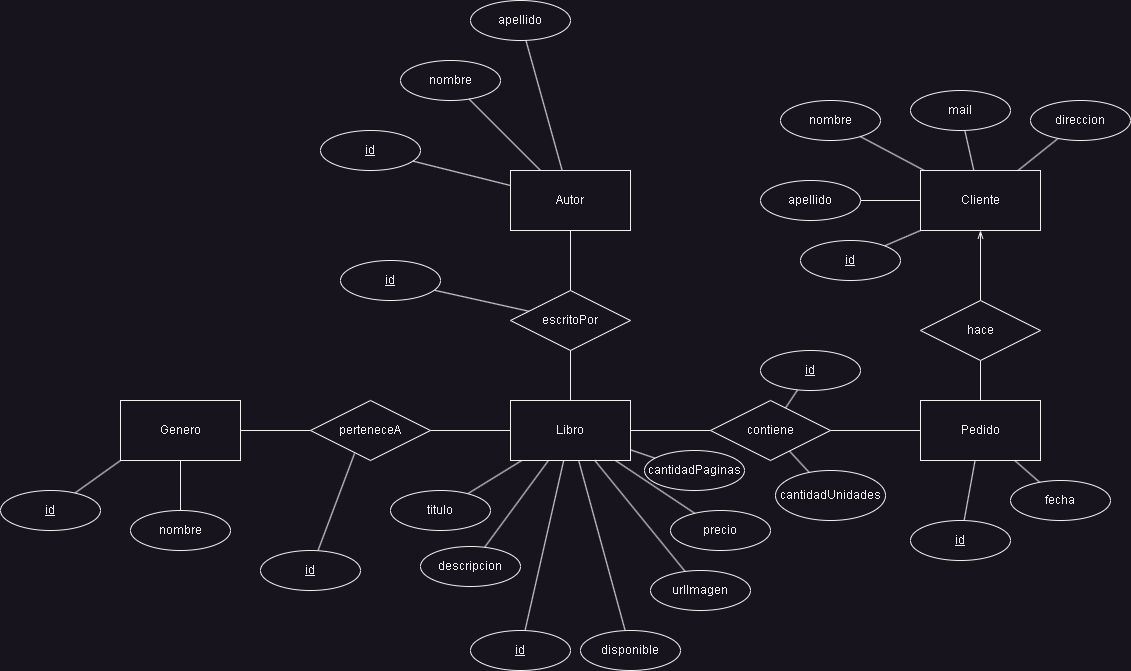

The diagram above was exported from draw.io. Its source (the exported page's mxGraphModel, read from the mxfile embedded in the PNG):
<mxGraphModel dx="1737" dy="1652" grid="1" gridSize="10" guides="1" tooltips="1" connect="1" arrows="1" fold="1" page="1" pageScale="1" pageWidth="827" pageHeight="1169" math="0" shadow="0">
  <root>
    <mxCell id="0" />
    <mxCell id="1" parent="0" />
    <mxCell id="TZaHSx6t6qiWYMtBrDA_-4" style="edgeStyle=orthogonalEdgeStyle;rounded=0;orthogonalLoop=1;jettySize=auto;html=1;endArrow=none;endFill=0;" parent="1" source="f7fMBdd6xDP5Zz10MhCb-1" target="TZaHSx6t6qiWYMtBrDA_-3" edge="1">
      <mxGeometry relative="1" as="geometry" />
    </mxCell>
    <mxCell id="TZaHSx6t6qiWYMtBrDA_-7" style="edgeStyle=orthogonalEdgeStyle;rounded=0;orthogonalLoop=1;jettySize=auto;html=1;endArrow=none;endFill=0;" parent="1" source="f7fMBdd6xDP5Zz10MhCb-1" target="TZaHSx6t6qiWYMtBrDA_-1" edge="1">
      <mxGeometry relative="1" as="geometry" />
    </mxCell>
    <mxCell id="TZaHSx6t6qiWYMtBrDA_-15" style="rounded=0;orthogonalLoop=1;jettySize=auto;html=1;endArrow=none;endFill=0;" parent="1" source="f7fMBdd6xDP5Zz10MhCb-1" target="TZaHSx6t6qiWYMtBrDA_-16" edge="1">
      <mxGeometry relative="1" as="geometry">
        <mxPoint x="190" y="-560" as="targetPoint" />
      </mxGeometry>
    </mxCell>
    <mxCell id="dOHBk4sqbtMi8CPwRrBX-1" style="rounded=0;orthogonalLoop=1;jettySize=auto;html=1;endArrow=none;endFill=0;" parent="1" source="f7fMBdd6xDP5Zz10MhCb-1" target="dOHBk4sqbtMi8CPwRrBX-2" edge="1">
      <mxGeometry relative="1" as="geometry">
        <mxPoint x="290" y="-530" as="targetPoint" />
      </mxGeometry>
    </mxCell>
    <mxCell id="f7fMBdd6xDP5Zz10MhCb-1" value="Libro" style="rounded=0;whiteSpace=wrap;html=1;" parent="1" vertex="1">
      <mxGeometry x="180" y="-730" width="120" height="60" as="geometry" />
    </mxCell>
    <mxCell id="M5qeZ78qWwVbb4U9QfWi-2" style="rounded=0;orthogonalLoop=1;jettySize=auto;html=1;endArrow=none;endFill=0;" parent="1" source="f7fMBdd6xDP5Zz10MhCb-2" target="M5qeZ78qWwVbb4U9QfWi-1" edge="1">
      <mxGeometry relative="1" as="geometry" />
    </mxCell>
    <mxCell id="wLXFguvXwop3PgDiCCrX-1" style="rounded=0;orthogonalLoop=1;jettySize=auto;html=1;endArrow=none;endFill=0;" parent="1" source="f7fMBdd6xDP5Zz10MhCb-2" target="wLXFguvXwop3PgDiCCrX-2" edge="1">
      <mxGeometry relative="1" as="geometry">
        <mxPoint x="1120" y="-710" as="targetPoint" />
      </mxGeometry>
    </mxCell>
    <mxCell id="f7fMBdd6xDP5Zz10MhCb-2" value="Cliente" style="rounded=0;whiteSpace=wrap;html=1;" parent="1" vertex="1">
      <mxGeometry x="590" y="-960" width="120" height="60" as="geometry" />
    </mxCell>
    <mxCell id="TZaHSx6t6qiWYMtBrDA_-10" style="rounded=0;orthogonalLoop=1;jettySize=auto;html=1;endArrow=none;endFill=0;" parent="1" source="f7fMBdd6xDP5Zz10MhCb-3" target="TZaHSx6t6qiWYMtBrDA_-14" edge="1">
      <mxGeometry relative="1" as="geometry">
        <mxPoint x="-150" y="-600" as="targetPoint" />
      </mxGeometry>
    </mxCell>
    <mxCell id="f7fMBdd6xDP5Zz10MhCb-3" value="Genero" style="rounded=0;whiteSpace=wrap;html=1;" parent="1" vertex="1">
      <mxGeometry x="-210" y="-730" width="120" height="60" as="geometry" />
    </mxCell>
    <mxCell id="f7fMBdd6xDP5Zz10MhCb-4" value="Pedido" style="rounded=0;whiteSpace=wrap;html=1;" parent="1" vertex="1">
      <mxGeometry x="590" y="-730" width="120" height="60" as="geometry" />
    </mxCell>
    <mxCell id="TZaHSx6t6qiWYMtBrDA_-8" style="edgeStyle=orthogonalEdgeStyle;rounded=0;orthogonalLoop=1;jettySize=auto;html=1;endArrow=none;endFill=0;" parent="1" source="TZaHSx6t6qiWYMtBrDA_-1" target="f7fMBdd6xDP5Zz10MhCb-3" edge="1">
      <mxGeometry relative="1" as="geometry" />
    </mxCell>
    <mxCell id="TZaHSx6t6qiWYMtBrDA_-1" value="perteneceA" style="shape=rhombus;perimeter=rhombusPerimeter;whiteSpace=wrap;html=1;align=center;" parent="1" vertex="1">
      <mxGeometry x="-20" y="-730" width="120" height="60" as="geometry" />
    </mxCell>
    <mxCell id="TZaHSx6t6qiWYMtBrDA_-6" style="edgeStyle=orthogonalEdgeStyle;rounded=0;orthogonalLoop=1;jettySize=auto;html=1;endArrow=none;endFill=0;" parent="1" source="TZaHSx6t6qiWYMtBrDA_-2" target="f7fMBdd6xDP5Zz10MhCb-4" edge="1">
      <mxGeometry relative="1" as="geometry" />
    </mxCell>
    <mxCell id="TZaHSx6t6qiWYMtBrDA_-9" style="edgeStyle=orthogonalEdgeStyle;rounded=0;orthogonalLoop=1;jettySize=auto;html=1;endArrow=openThin;endFill=0;" parent="1" source="TZaHSx6t6qiWYMtBrDA_-2" target="f7fMBdd6xDP5Zz10MhCb-2" edge="1">
      <mxGeometry relative="1" as="geometry" />
    </mxCell>
    <mxCell id="TZaHSx6t6qiWYMtBrDA_-2" value="hace" style="shape=rhombus;perimeter=rhombusPerimeter;whiteSpace=wrap;html=1;align=center;" parent="1" vertex="1">
      <mxGeometry x="590" y="-830" width="120" height="60" as="geometry" />
    </mxCell>
    <mxCell id="TZaHSx6t6qiWYMtBrDA_-5" style="edgeStyle=orthogonalEdgeStyle;rounded=0;orthogonalLoop=1;jettySize=auto;html=1;endArrow=none;endFill=0;" parent="1" source="TZaHSx6t6qiWYMtBrDA_-3" target="f7fMBdd6xDP5Zz10MhCb-4" edge="1">
      <mxGeometry relative="1" as="geometry" />
    </mxCell>
    <mxCell id="TZaHSx6t6qiWYMtBrDA_-59" style="rounded=0;orthogonalLoop=1;jettySize=auto;html=1;endArrow=none;endFill=0;" parent="1" source="TZaHSx6t6qiWYMtBrDA_-3" target="TZaHSx6t6qiWYMtBrDA_-60" edge="1">
      <mxGeometry relative="1" as="geometry">
        <mxPoint x="450" y="-600" as="targetPoint" />
      </mxGeometry>
    </mxCell>
    <mxCell id="TZaHSx6t6qiWYMtBrDA_-3" value="contiene" style="shape=rhombus;perimeter=rhombusPerimeter;whiteSpace=wrap;html=1;align=center;" parent="1" vertex="1">
      <mxGeometry x="380" y="-730" width="120" height="60" as="geometry" />
    </mxCell>
    <mxCell id="TZaHSx6t6qiWYMtBrDA_-14" value="nombre" style="ellipse;whiteSpace=wrap;html=1;align=center;" parent="1" vertex="1">
      <mxGeometry x="-200" y="-620" width="100" height="40" as="geometry" />
    </mxCell>
    <mxCell id="TZaHSx6t6qiWYMtBrDA_-16" value="titulo" style="ellipse;whiteSpace=wrap;html=1;align=center;" parent="1" vertex="1">
      <mxGeometry x="60" y="-640" width="100" height="40" as="geometry" />
    </mxCell>
    <mxCell id="TZaHSx6t6qiWYMtBrDA_-17" style="rounded=0;orthogonalLoop=1;jettySize=auto;html=1;endArrow=none;endFill=0;" parent="1" source="f7fMBdd6xDP5Zz10MhCb-1" target="TZaHSx6t6qiWYMtBrDA_-19" edge="1">
      <mxGeometry relative="1" as="geometry">
        <mxPoint x="240" y="-580" as="targetPoint" />
        <mxPoint x="227" y="-660" as="sourcePoint" />
      </mxGeometry>
    </mxCell>
    <mxCell id="TZaHSx6t6qiWYMtBrDA_-19" value="descripcion" style="ellipse;whiteSpace=wrap;html=1;align=center;" parent="1" vertex="1">
      <mxGeometry x="90" y="-584" width="100" height="40" as="geometry" />
    </mxCell>
    <mxCell id="TZaHSx6t6qiWYMtBrDA_-21" value="nombre" style="ellipse;whiteSpace=wrap;html=1;align=center;" parent="1" vertex="1">
      <mxGeometry x="70" y="-1070" width="100" height="40" as="geometry" />
    </mxCell>
    <mxCell id="TZaHSx6t6qiWYMtBrDA_-22" value="Autor" style="rounded=0;whiteSpace=wrap;html=1;" parent="1" vertex="1">
      <mxGeometry x="180" y="-960" width="120" height="60" as="geometry" />
    </mxCell>
    <mxCell id="TZaHSx6t6qiWYMtBrDA_-23" value="escritoPor" style="shape=rhombus;perimeter=rhombusPerimeter;whiteSpace=wrap;html=1;align=center;" parent="1" vertex="1">
      <mxGeometry x="180" y="-840" width="120" height="60" as="geometry" />
    </mxCell>
    <mxCell id="TZaHSx6t6qiWYMtBrDA_-25" style="rounded=0;orthogonalLoop=1;jettySize=auto;html=1;endArrow=none;endFill=0;" parent="1" source="TZaHSx6t6qiWYMtBrDA_-23" target="f7fMBdd6xDP5Zz10MhCb-1" edge="1">
      <mxGeometry relative="1" as="geometry">
        <mxPoint x="181" y="-569" as="targetPoint" />
        <mxPoint x="233" y="-660" as="sourcePoint" />
      </mxGeometry>
    </mxCell>
    <mxCell id="TZaHSx6t6qiWYMtBrDA_-27" style="rounded=0;orthogonalLoop=1;jettySize=auto;html=1;endArrow=none;endFill=0;" parent="1" source="TZaHSx6t6qiWYMtBrDA_-22" target="TZaHSx6t6qiWYMtBrDA_-23" edge="1">
      <mxGeometry relative="1" as="geometry">
        <mxPoint x="250" y="-720" as="targetPoint" />
        <mxPoint x="250" y="-770" as="sourcePoint" />
      </mxGeometry>
    </mxCell>
    <mxCell id="TZaHSx6t6qiWYMtBrDA_-29" value="apellido" style="ellipse;whiteSpace=wrap;html=1;align=center;" parent="1" vertex="1">
      <mxGeometry x="140" y="-1130" width="100" height="40" as="geometry" />
    </mxCell>
    <mxCell id="TZaHSx6t6qiWYMtBrDA_-31" style="rounded=0;orthogonalLoop=1;jettySize=auto;html=1;endArrow=none;endFill=0;" parent="1" source="TZaHSx6t6qiWYMtBrDA_-21" target="TZaHSx6t6qiWYMtBrDA_-22" edge="1">
      <mxGeometry relative="1" as="geometry">
        <mxPoint x="147" y="-627" as="targetPoint" />
        <mxPoint x="201" y="-660" as="sourcePoint" />
      </mxGeometry>
    </mxCell>
    <mxCell id="TZaHSx6t6qiWYMtBrDA_-32" style="rounded=0;orthogonalLoop=1;jettySize=auto;html=1;endArrow=none;endFill=0;" parent="1" source="TZaHSx6t6qiWYMtBrDA_-29" target="TZaHSx6t6qiWYMtBrDA_-22" edge="1">
      <mxGeometry relative="1" as="geometry">
        <mxPoint x="220" y="-950" as="targetPoint" />
        <mxPoint x="149" y="-1021" as="sourcePoint" />
      </mxGeometry>
    </mxCell>
    <mxCell id="TZaHSx6t6qiWYMtBrDA_-33" value="&lt;u&gt;id&lt;/u&gt;" style="ellipse;whiteSpace=wrap;html=1;align=center;" parent="1" vertex="1">
      <mxGeometry x="-10" y="-1000" width="100" height="40" as="geometry" />
    </mxCell>
    <mxCell id="TZaHSx6t6qiWYMtBrDA_-35" style="rounded=0;orthogonalLoop=1;jettySize=auto;html=1;endArrow=none;endFill=0;" parent="1" source="TZaHSx6t6qiWYMtBrDA_-33" target="TZaHSx6t6qiWYMtBrDA_-22" edge="1">
      <mxGeometry relative="1" as="geometry">
        <mxPoint x="220" y="-950" as="targetPoint" />
        <mxPoint x="149" y="-1021" as="sourcePoint" />
      </mxGeometry>
    </mxCell>
    <mxCell id="TZaHSx6t6qiWYMtBrDA_-37" value="&lt;u&gt;id&lt;/u&gt;" style="ellipse;whiteSpace=wrap;html=1;align=center;" parent="1" vertex="1">
      <mxGeometry x="140" y="-500" width="100" height="40" as="geometry" />
    </mxCell>
    <mxCell id="TZaHSx6t6qiWYMtBrDA_-41" style="rounded=0;orthogonalLoop=1;jettySize=auto;html=1;endArrow=none;endFill=0;" parent="1" source="f7fMBdd6xDP5Zz10MhCb-1" target="TZaHSx6t6qiWYMtBrDA_-37" edge="1">
      <mxGeometry relative="1" as="geometry">
        <mxPoint x="181" y="-569" as="targetPoint" />
        <mxPoint x="233" y="-660" as="sourcePoint" />
      </mxGeometry>
    </mxCell>
    <mxCell id="TZaHSx6t6qiWYMtBrDA_-47" style="rounded=0;orthogonalLoop=1;jettySize=auto;html=1;endArrow=none;endFill=0;" parent="1" source="f7fMBdd6xDP5Zz10MhCb-4" target="TZaHSx6t6qiWYMtBrDA_-48" edge="1">
      <mxGeometry relative="1" as="geometry">
        <mxPoint x="730" y="-630" as="targetPoint" />
        <mxPoint x="663" y="-660" as="sourcePoint" />
      </mxGeometry>
    </mxCell>
    <mxCell id="TZaHSx6t6qiWYMtBrDA_-48" value="fecha" style="ellipse;whiteSpace=wrap;html=1;align=center;" parent="1" vertex="1">
      <mxGeometry x="680" y="-650" width="100" height="40" as="geometry" />
    </mxCell>
    <mxCell id="TZaHSx6t6qiWYMtBrDA_-51" value="nombre" style="ellipse;whiteSpace=wrap;html=1;align=center;" parent="1" vertex="1">
      <mxGeometry x="450" y="-1030" width="100" height="40" as="geometry" />
    </mxCell>
    <mxCell id="TZaHSx6t6qiWYMtBrDA_-52" style="rounded=0;orthogonalLoop=1;jettySize=auto;html=1;endArrow=none;endFill=0;" parent="1" source="TZaHSx6t6qiWYMtBrDA_-51" target="f7fMBdd6xDP5Zz10MhCb-2" edge="1">
      <mxGeometry relative="1" as="geometry">
        <mxPoint x="668" y="-494" as="targetPoint" />
        <mxPoint x="663" y="-560" as="sourcePoint" />
      </mxGeometry>
    </mxCell>
    <mxCell id="TZaHSx6t6qiWYMtBrDA_-53" value="mail" style="ellipse;whiteSpace=wrap;html=1;align=center;fontStyle=0" parent="1" vertex="1">
      <mxGeometry x="580" y="-1040" width="100" height="40" as="geometry" />
    </mxCell>
    <mxCell id="TZaHSx6t6qiWYMtBrDA_-55" style="rounded=0;orthogonalLoop=1;jettySize=auto;html=1;endArrow=none;endFill=0;" parent="1" source="TZaHSx6t6qiWYMtBrDA_-53" target="f7fMBdd6xDP5Zz10MhCb-2" edge="1">
      <mxGeometry relative="1" as="geometry">
        <mxPoint x="232" y="-420" as="targetPoint" />
        <mxPoint x="247" y="-560" as="sourcePoint" />
      </mxGeometry>
    </mxCell>
    <mxCell id="TZaHSx6t6qiWYMtBrDA_-58" style="rounded=0;orthogonalLoop=1;jettySize=auto;html=1;endArrow=none;endFill=0;" parent="1" source="TZaHSx6t6qiWYMtBrDA_-57" target="f7fMBdd6xDP5Zz10MhCb-1" edge="1">
      <mxGeometry relative="1" as="geometry">
        <mxPoint x="330" y="-570" as="sourcePoint" />
      </mxGeometry>
    </mxCell>
    <mxCell id="TZaHSx6t6qiWYMtBrDA_-57" value="&lt;span&gt;cantidadPaginas&lt;/span&gt;" style="ellipse;whiteSpace=wrap;html=1;align=center;fontStyle=0" parent="1" vertex="1">
      <mxGeometry x="314" y="-680" width="100" height="40" as="geometry" />
    </mxCell>
    <mxCell id="TZaHSx6t6qiWYMtBrDA_-60" value="cantidadUnidades" style="ellipse;whiteSpace=wrap;html=1;align=center;" parent="1" vertex="1">
      <mxGeometry x="445" y="-660" width="110" height="50" as="geometry" />
    </mxCell>
    <mxCell id="M5qeZ78qWwVbb4U9QfWi-1" value="apellido" style="ellipse;whiteSpace=wrap;html=1;align=center;" parent="1" vertex="1">
      <mxGeometry x="430" y="-950" width="100" height="40" as="geometry" />
    </mxCell>
    <mxCell id="wLXFguvXwop3PgDiCCrX-2" value="direccion" style="ellipse;whiteSpace=wrap;html=1;align=center;fontStyle=0" parent="1" vertex="1">
      <mxGeometry x="700" y="-1030" width="100" height="40" as="geometry" />
    </mxCell>
    <mxCell id="0Q-MDPtyOESG60_mP8Oh-1" style="rounded=0;orthogonalLoop=1;jettySize=auto;html=1;endArrow=none;endFill=0;exitX=0;exitY=1;exitDx=0;exitDy=0;" parent="1" source="f7fMBdd6xDP5Zz10MhCb-3" target="0Q-MDPtyOESG60_mP8Oh-2" edge="1">
      <mxGeometry relative="1" as="geometry">
        <mxPoint x="-280" y="-620" as="targetPoint" />
        <mxPoint x="-280" y="-690" as="sourcePoint" />
      </mxGeometry>
    </mxCell>
    <mxCell id="0Q-MDPtyOESG60_mP8Oh-2" value="&lt;u&gt;id&lt;/u&gt;" style="ellipse;whiteSpace=wrap;html=1;align=center;" parent="1" vertex="1">
      <mxGeometry x="-330" y="-640" width="100" height="40" as="geometry" />
    </mxCell>
    <mxCell id="0Q-MDPtyOESG60_mP8Oh-5" style="rounded=0;orthogonalLoop=1;jettySize=auto;html=1;endArrow=none;endFill=0;" parent="1" source="f7fMBdd6xDP5Zz10MhCb-4" target="0Q-MDPtyOESG60_mP8Oh-6" edge="1">
      <mxGeometry relative="1" as="geometry">
        <mxPoint x="560" y="-544" as="targetPoint" />
        <mxPoint x="652.3076923076924" y="-644" as="sourcePoint" />
      </mxGeometry>
    </mxCell>
    <mxCell id="0Q-MDPtyOESG60_mP8Oh-6" value="&lt;u&gt;id&lt;/u&gt;" style="ellipse;whiteSpace=wrap;html=1;align=center;" parent="1" vertex="1">
      <mxGeometry x="580" y="-610" width="100" height="40" as="geometry" />
    </mxCell>
    <mxCell id="0Q-MDPtyOESG60_mP8Oh-7" style="rounded=0;orthogonalLoop=1;jettySize=auto;html=1;endArrow=none;endFill=0;exitX=0;exitY=1;exitDx=0;exitDy=0;" parent="1" source="f7fMBdd6xDP5Zz10MhCb-2" target="0Q-MDPtyOESG60_mP8Oh-8" edge="1">
      <mxGeometry relative="1" as="geometry">
        <mxPoint x="490" y="-840" as="targetPoint" />
        <mxPoint x="560" y="-890" as="sourcePoint" />
      </mxGeometry>
    </mxCell>
    <mxCell id="0Q-MDPtyOESG60_mP8Oh-8" value="&lt;u&gt;id&lt;/u&gt;" style="ellipse;whiteSpace=wrap;html=1;align=center;" parent="1" vertex="1">
      <mxGeometry x="470" y="-890" width="100" height="40" as="geometry" />
    </mxCell>
    <mxCell id="0Q-MDPtyOESG60_mP8Oh-9" style="rounded=0;orthogonalLoop=1;jettySize=auto;html=1;endArrow=none;endFill=0;" parent="1" source="TZaHSx6t6qiWYMtBrDA_-3" target="0Q-MDPtyOESG60_mP8Oh-10" edge="1">
      <mxGeometry relative="1" as="geometry">
        <mxPoint x="377.08" y="-780" as="targetPoint" />
        <mxPoint x="429.9988851141409" y="-702.3694425570704" as="sourcePoint" />
      </mxGeometry>
    </mxCell>
    <mxCell id="0Q-MDPtyOESG60_mP8Oh-10" value="&lt;u&gt;id&lt;/u&gt;" style="ellipse;whiteSpace=wrap;html=1;align=center;" parent="1" vertex="1">
      <mxGeometry x="430" y="-780" width="100" height="40" as="geometry" />
    </mxCell>
    <mxCell id="0Q-MDPtyOESG60_mP8Oh-11" style="rounded=0;orthogonalLoop=1;jettySize=auto;html=1;endArrow=none;endFill=0;exitX=0.367;exitY=0.883;exitDx=0;exitDy=0;exitPerimeter=0;" parent="1" source="TZaHSx6t6qiWYMtBrDA_-1" target="0Q-MDPtyOESG60_mP8Oh-12" edge="1">
      <mxGeometry relative="1" as="geometry">
        <mxPoint x="-10" y="-560" as="targetPoint" />
        <mxPoint x="60" y="-610" as="sourcePoint" />
      </mxGeometry>
    </mxCell>
    <mxCell id="0Q-MDPtyOESG60_mP8Oh-12" value="&lt;u&gt;id&lt;/u&gt;" style="ellipse;whiteSpace=wrap;html=1;align=center;" parent="1" vertex="1">
      <mxGeometry x="-70" y="-580" width="100" height="40" as="geometry" />
    </mxCell>
    <mxCell id="0Q-MDPtyOESG60_mP8Oh-13" style="rounded=0;orthogonalLoop=1;jettySize=auto;html=1;endArrow=none;endFill=0;" parent="1" source="TZaHSx6t6qiWYMtBrDA_-23" target="0Q-MDPtyOESG60_mP8Oh-14" edge="1">
      <mxGeometry relative="1" as="geometry">
        <mxPoint x="60" y="-850" as="targetPoint" />
        <mxPoint x="130" y="-900" as="sourcePoint" />
      </mxGeometry>
    </mxCell>
    <mxCell id="0Q-MDPtyOESG60_mP8Oh-14" value="&lt;u&gt;id&lt;/u&gt;" style="ellipse;whiteSpace=wrap;html=1;align=center;" parent="1" vertex="1">
      <mxGeometry x="10" y="-870" width="100" height="40" as="geometry" />
    </mxCell>
    <mxCell id="dOHBk4sqbtMi8CPwRrBX-2" value="precio" style="ellipse;whiteSpace=wrap;html=1;align=center;" parent="1" vertex="1">
      <mxGeometry x="340" y="-620" width="100" height="40" as="geometry" />
    </mxCell>
    <mxCell id="VeEsflx4MCCVNfzH6JYU-2" style="rounded=0;orthogonalLoop=1;jettySize=auto;html=1;endArrow=none;endFill=0;" edge="1" parent="1" source="VeEsflx4MCCVNfzH6JYU-1" target="f7fMBdd6xDP5Zz10MhCb-1">
      <mxGeometry relative="1" as="geometry" />
    </mxCell>
    <mxCell id="VeEsflx4MCCVNfzH6JYU-1" value="disponible" style="ellipse;whiteSpace=wrap;html=1;align=center;" vertex="1" parent="1">
      <mxGeometry x="250" y="-500" width="100" height="40" as="geometry" />
    </mxCell>
    <mxCell id="VeEsflx4MCCVNfzH6JYU-4" style="rounded=0;orthogonalLoop=1;jettySize=auto;html=1;endArrow=none;endFill=0;" edge="1" parent="1" source="VeEsflx4MCCVNfzH6JYU-3" target="f7fMBdd6xDP5Zz10MhCb-1">
      <mxGeometry relative="1" as="geometry" />
    </mxCell>
    <mxCell id="VeEsflx4MCCVNfzH6JYU-3" value="urlImagen" style="ellipse;whiteSpace=wrap;html=1;align=center;" vertex="1" parent="1">
      <mxGeometry x="320" y="-560" width="100" height="40" as="geometry" />
    </mxCell>
  </root>
</mxGraphModel>